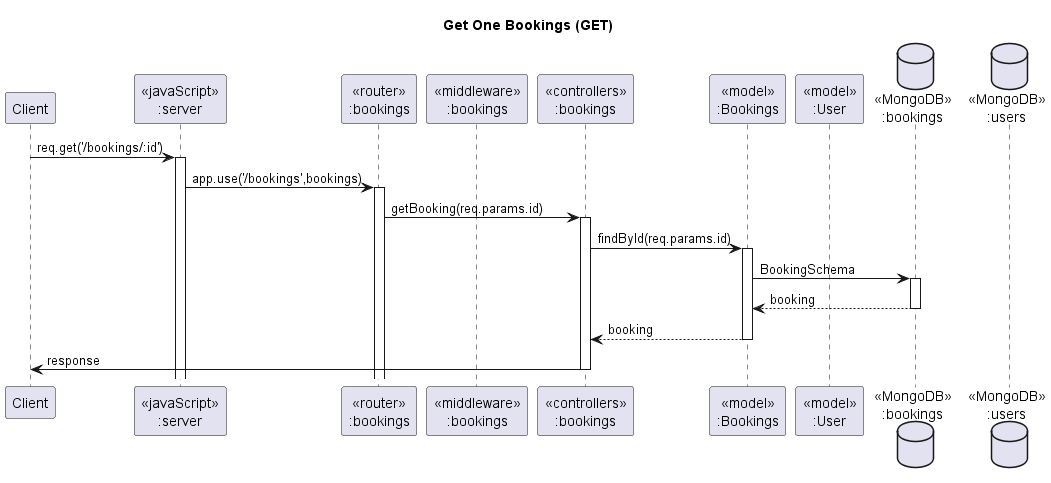

The diagram above was rendered by PlantUML. Its source (embedded in the PNG):
@startuml Get One Bookings

' header Hotel Registration Sequence Diagram
title "Get One Bookings (GET)"

participant "Client" as client
participant "<<javaScript>>\n:server" as server
participant "<<router>>\n:bookings" as routerBookings
participant "<<middleware>>\n:bookings" as middlewareAuth
participant "<<controllers>>\n:bookings" as controllersBooking
participant "<<model>>\n:Bookings" as modelBooking
participant "<<model>>\n:User" as modelUser
database "<<MongoDB>>\n:bookings" as BookingDatabase
database "<<MongoDB>>\n:users" as UserDatabase

client->server ++:req.get('/bookings/:id')
server->routerBookings ++:app.use('/bookings',bookings)
routerBookings -> controllersBooking ++:getBooking(req.params.id)
controllersBooking->modelBooking ++: findById(req.params.id)
modelBooking ->BookingDatabase ++: BookingSchema
BookingDatabase --> modelBooking --: booking
controllersBooking <-- modelBooking --: booking
controllersBooking->client --:response

@enduml